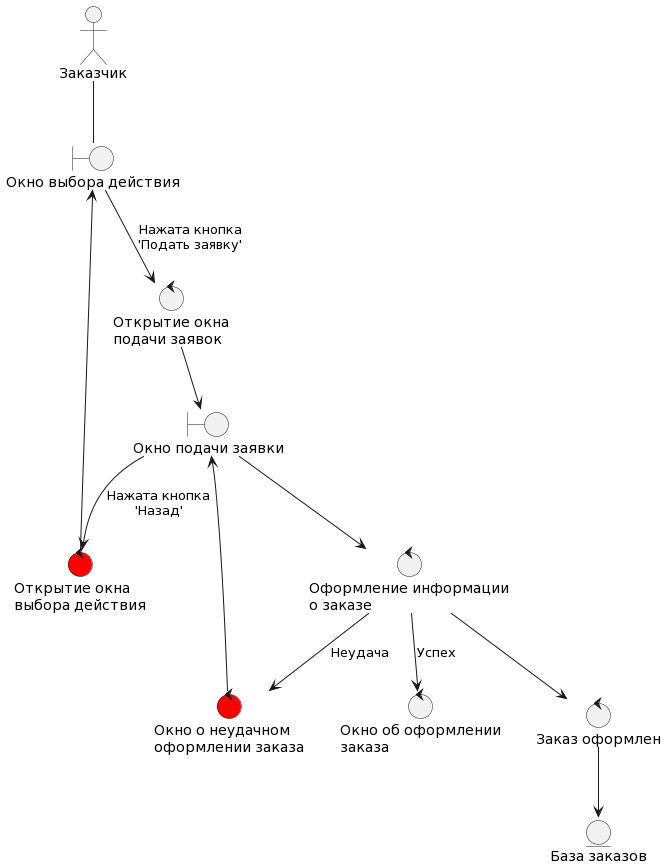

The diagram above was rendered by PlantUML. Its source (embedded in the PNG):
@startuml
actor "Заказчик" as user
boundary "Окно выбора действия" as main_window
boundary "Окно подачи заявки" as request_window

entity "База заказов" as request_base

control "Открытие окна\nподачи заявок" as open_window
control "Оформление информации\nо заказе" as design
control "Окно об оформлении\nзаказа" as succesful
control "Окно о неудачном\nоформлении заказа" as unsuccesful #red
control "Заказ оформлен" as succesful_request
control "Открытие окна\nвыбора действия" as back #red
' -----------------------------------------------


user -- main_window
main_window --> open_window : Нажата кнопка\n'Подать заявку'
open_window --> request_window
request_window --> design
request_window --> back : Нажата кнопка\n'Назад'
back --> main_window
design --> succesful : Успех
design --> unsuccesful : Неудача
design --> succesful_request
unsuccesful --> request_window
succesful_request --> request_base
@enduml